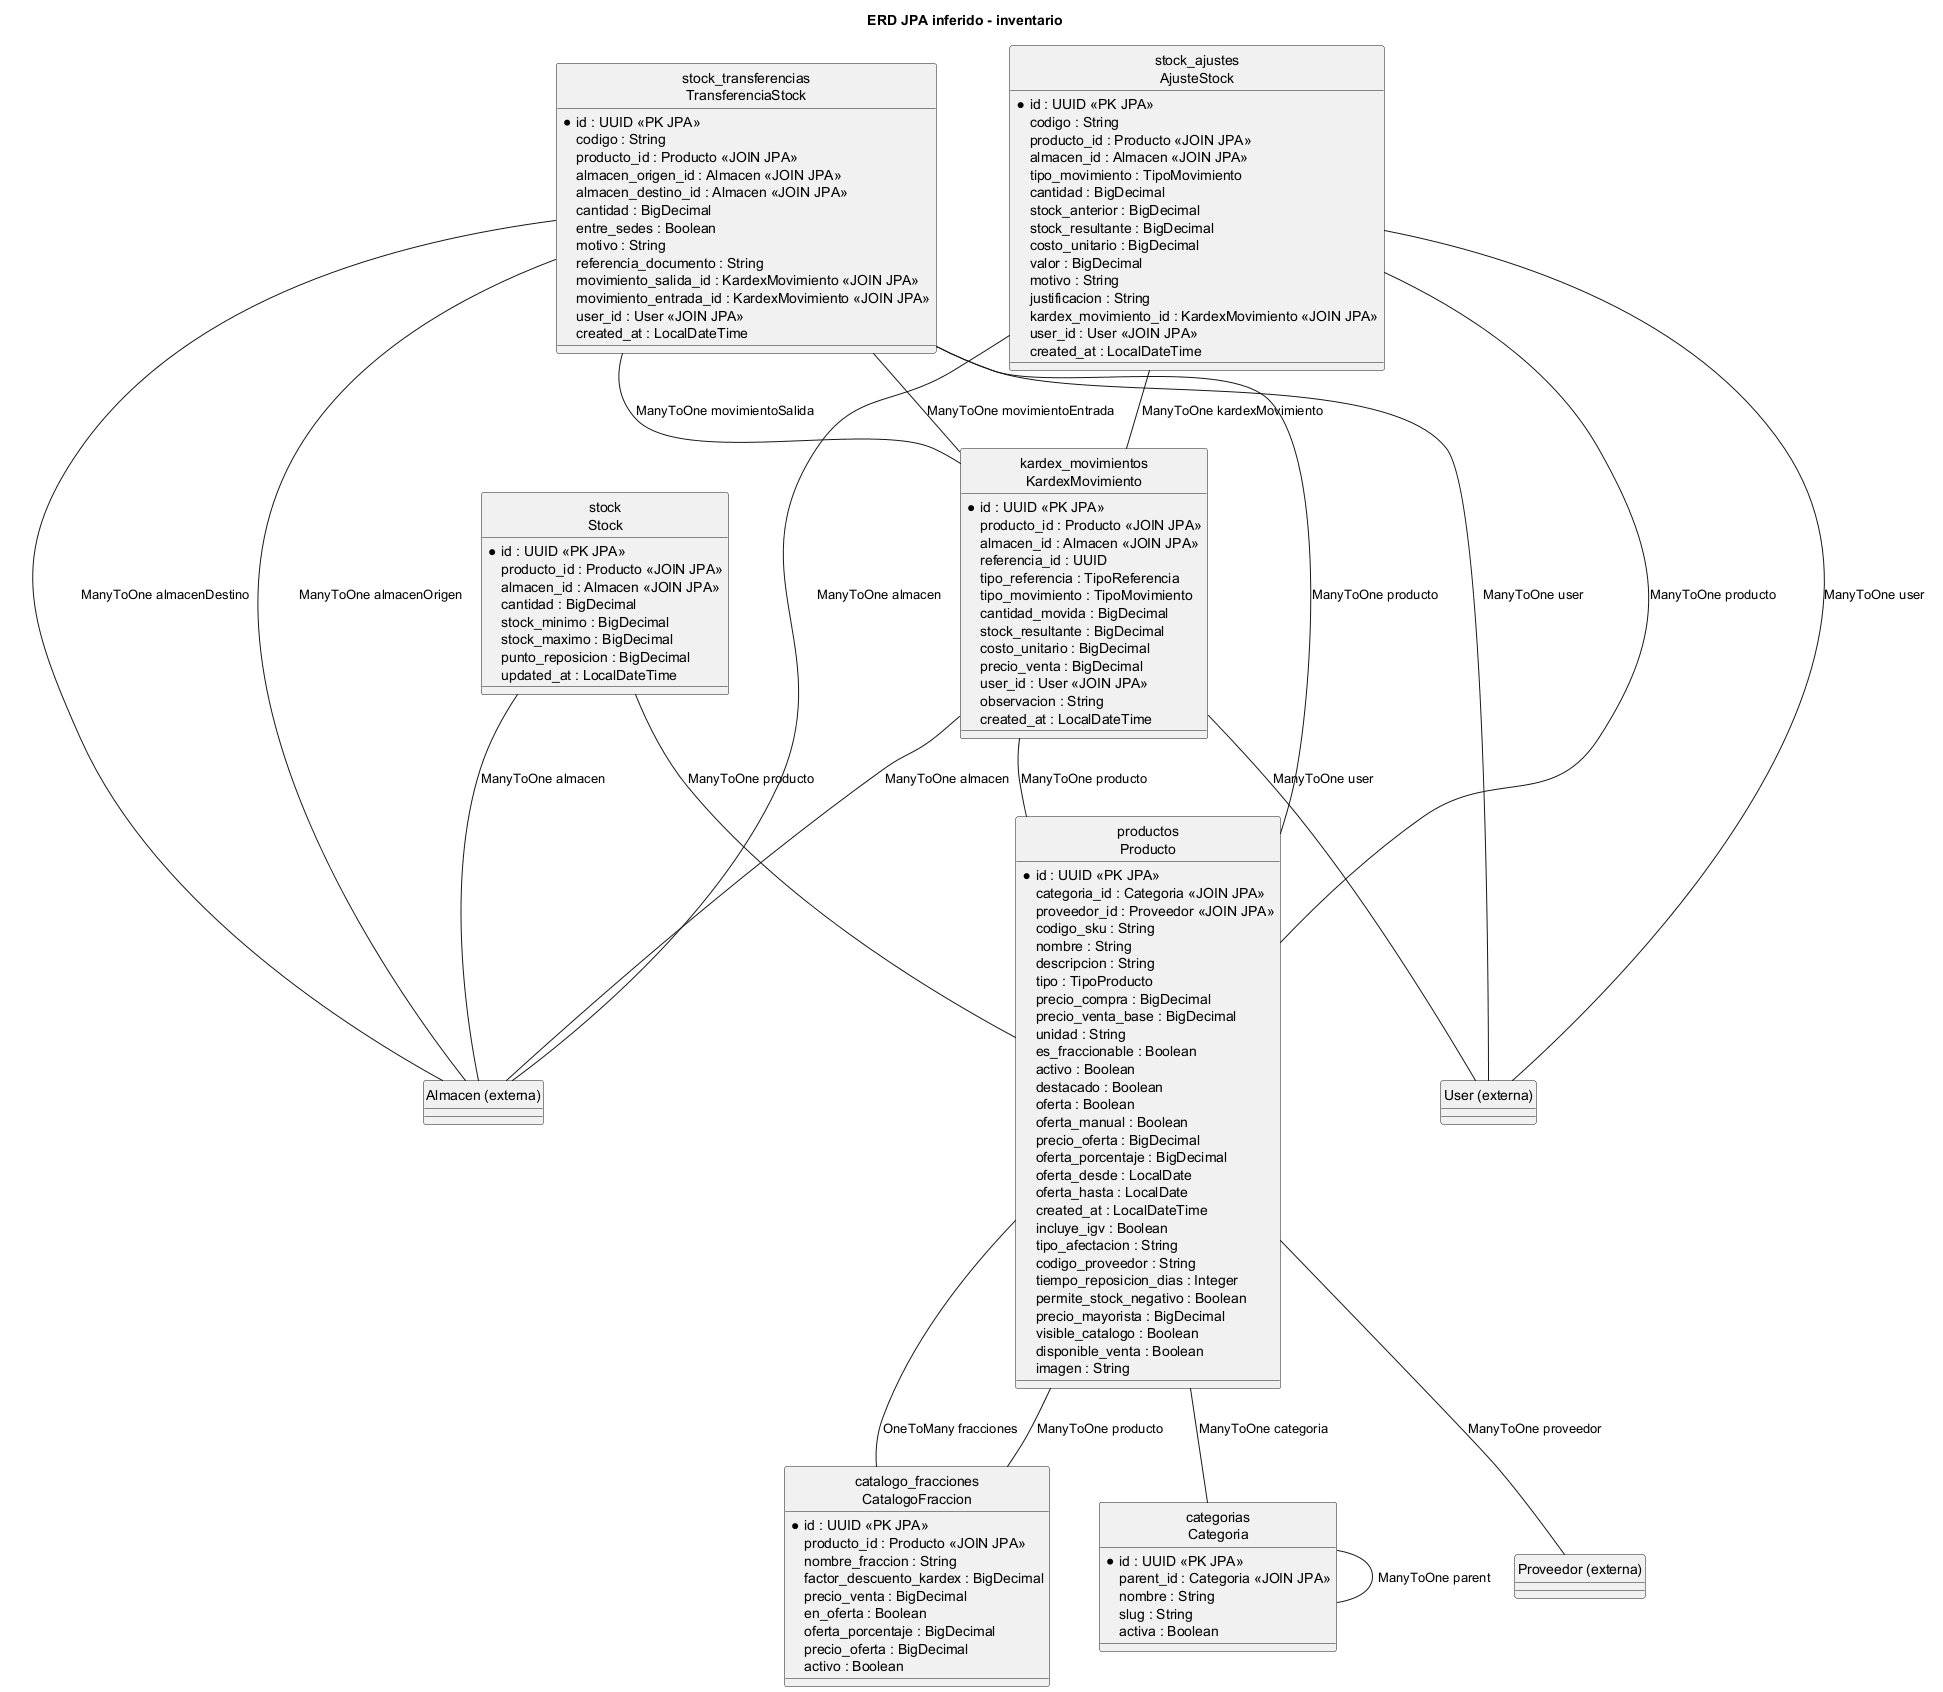

The diagram above was rendered by PlantUML. Its source (embedded in the PNG):
@startuml
title ERD JPA inferido - inventario
hide circle
entity "stock_ajustes\nAjusteStock" as AjusteStock {
  * id : UUID <<PK JPA>>
  codigo : String
  producto_id : Producto <<JOIN JPA>>
  almacen_id : Almacen <<JOIN JPA>>
  tipo_movimiento : TipoMovimiento
  cantidad : BigDecimal
  stock_anterior : BigDecimal
  stock_resultante : BigDecimal
  costo_unitario : BigDecimal
  valor : BigDecimal
  motivo : String
  justificacion : String
  kardex_movimiento_id : KardexMovimiento <<JOIN JPA>>
  user_id : User <<JOIN JPA>>
  created_at : LocalDateTime
}
entity "catalogo_fracciones\nCatalogoFraccion" as CatalogoFraccion {
  * id : UUID <<PK JPA>>
  producto_id : Producto <<JOIN JPA>>
  nombre_fraccion : String
  factor_descuento_kardex : BigDecimal
  precio_venta : BigDecimal
  en_oferta : Boolean
  oferta_porcentaje : BigDecimal
  precio_oferta : BigDecimal
  activo : Boolean
}
entity "categorias\nCategoria" as Categoria {
  * id : UUID <<PK JPA>>
  parent_id : Categoria <<JOIN JPA>>
  nombre : String
  slug : String
  activa : Boolean
}
entity "kardex_movimientos\nKardexMovimiento" as KardexMovimiento {
  * id : UUID <<PK JPA>>
  producto_id : Producto <<JOIN JPA>>
  almacen_id : Almacen <<JOIN JPA>>
  referencia_id : UUID
  tipo_referencia : TipoReferencia
  tipo_movimiento : TipoMovimiento
  cantidad_movida : BigDecimal
  stock_resultante : BigDecimal
  costo_unitario : BigDecimal
  precio_venta : BigDecimal
  user_id : User <<JOIN JPA>>
  observacion : String
  created_at : LocalDateTime
}
entity "productos\nProducto" as Producto {
  * id : UUID <<PK JPA>>
  categoria_id : Categoria <<JOIN JPA>>
  proveedor_id : Proveedor <<JOIN JPA>>
  codigo_sku : String
  nombre : String
  descripcion : String
  tipo : TipoProducto
  precio_compra : BigDecimal
  precio_venta_base : BigDecimal
  unidad : String
  es_fraccionable : Boolean
  activo : Boolean
  destacado : Boolean
  oferta : Boolean
  oferta_manual : Boolean
  precio_oferta : BigDecimal
  oferta_porcentaje : BigDecimal
  oferta_desde : LocalDate
  oferta_hasta : LocalDate
  created_at : LocalDateTime
  incluye_igv : Boolean
  tipo_afectacion : String
  codigo_proveedor : String
  tiempo_reposicion_dias : Integer
  permite_stock_negativo : Boolean
  precio_mayorista : BigDecimal
  visible_catalogo : Boolean
  disponible_venta : Boolean
  imagen : String
}
entity "stock\nStock" as Stock {
  * id : UUID <<PK JPA>>
  producto_id : Producto <<JOIN JPA>>
  almacen_id : Almacen <<JOIN JPA>>
  cantidad : BigDecimal
  stock_minimo : BigDecimal
  stock_maximo : BigDecimal
  punto_reposicion : BigDecimal
  updated_at : LocalDateTime
}
entity "stock_transferencias\nTransferenciaStock" as TransferenciaStock {
  * id : UUID <<PK JPA>>
  codigo : String
  producto_id : Producto <<JOIN JPA>>
  almacen_origen_id : Almacen <<JOIN JPA>>
  almacen_destino_id : Almacen <<JOIN JPA>>
  cantidad : BigDecimal
  entre_sedes : Boolean
  motivo : String
  referencia_documento : String
  movimiento_salida_id : KardexMovimiento <<JOIN JPA>>
  movimiento_entrada_id : KardexMovimiento <<JOIN JPA>>
  user_id : User <<JOIN JPA>>
  created_at : LocalDateTime
}
entity "Almacen (externa)" as Almacen
entity "User (externa)" as User
entity "Proveedor (externa)" as Proveedor
AjusteStock -- Producto : ManyToOne producto
AjusteStock -- Almacen : ManyToOne almacen
AjusteStock -- KardexMovimiento : ManyToOne kardexMovimiento
AjusteStock -- User : ManyToOne user
CatalogoFraccion -- Producto : ManyToOne producto
Categoria -- Categoria : ManyToOne parent
KardexMovimiento -- Producto : ManyToOne producto
KardexMovimiento -- Almacen : ManyToOne almacen
KardexMovimiento -- User : ManyToOne user
Producto -- Categoria : ManyToOne categoria
Producto -- Proveedor : ManyToOne proveedor
Producto -- CatalogoFraccion : OneToMany fracciones
Stock -- Producto : ManyToOne producto
Stock -- Almacen : ManyToOne almacen
TransferenciaStock -- Producto : ManyToOne producto
TransferenciaStock -- Almacen : ManyToOne almacenOrigen
TransferenciaStock -- Almacen : ManyToOne almacenDestino
TransferenciaStock -- KardexMovimiento : ManyToOne movimientoSalida
TransferenciaStock -- KardexMovimiento : ManyToOne movimientoEntrada
TransferenciaStock -- User : ManyToOne user

@enduml